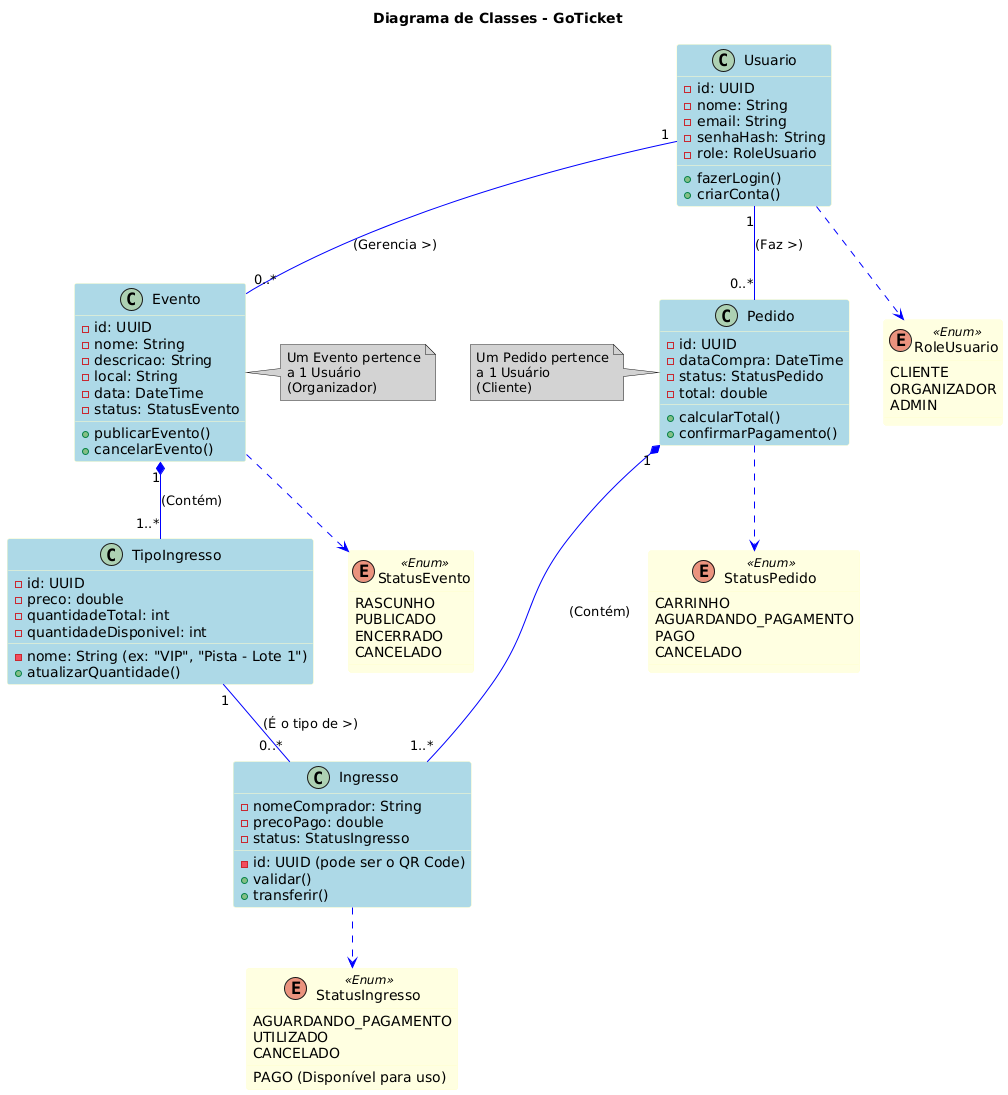

The diagram above was rendered by PlantUML. Its source (embedded in the PNG):
@startuml
' Diagrama de Classes para GoTicket (Seção 3.3)
title Diagrama de Classes - GoTicket

skinparam class {
  BackgroundColor LightBlue
  ArrowColor Blue
  BorderColor Business
  BackgroundColor<<Enum>> LightYellow
}
skinparam note {
  BackgroundColor LightGray
}

' --- Classes Principais ---

class Usuario {
  - id: UUID
  - nome: String
  - email: String
  - senhaHash: String
  - role: RoleUsuario
  + fazerLogin()
  + criarConta()
}

class Evento {
  - id: UUID
  - nome: String
  - descricao: String
  - local: String
  - data: DateTime
  - status: StatusEvento
  + publicarEvento()
  + cancelarEvento()
}

class TipoIngresso {
  - id: UUID
  - nome: String (ex: "VIP", "Pista - Lote 1")
  - preco: double
  - quantidadeTotal: int
  - quantidadeDisponivel: int
  + atualizarQuantidade()
}

class Pedido {
  - id: UUID
  - dataCompra: DateTime
  - status: StatusPedido
  - total: double
  + calcularTotal()
  + confirmarPagamento()
}

class Ingresso {
  - id: UUID (pode ser o QR Code)
  - nomeComprador: String
  - precoPago: double
  - status: StatusIngresso
  + validar()
  + transferir()
}

' --- Enums (Tipos Especiais) ---

enum RoleUsuario <<Enum>> {
  CLIENTE
  ORGANIZADOR
  ADMIN
}

enum StatusEvento <<Enum>> {
  RASCUNHO
  PUBLICADO
  ENCERRADO
  CANCELADO
}

enum StatusPedido <<Enum>> {
  CARRINHO
  AGUARDANDO_PAGAMENTO
  PAGO
  CANCELADO
}

enum StatusIngresso <<Enum>> {
  AGUARDANDO_PAGAMENTO
  PAGO (Disponível para uso)
  UTILIZADO
  CANCELADO
}

' --- Relacionamentos (Associações) ---

' Um Usuário (Organizador) gerencia muitos Eventos
Usuario "1" -- "0..*" Evento : (Gerencia >)

' Um Usuário (Cliente) faz muitos Pedidos
Usuario "1" -- "0..*" Pedido : (Faz >)

' Um Evento é composto por um ou mais Tipos de Ingresso (Lotes)
Evento "1" *-- "1..*" TipoIngresso : (Contém)

' Um Pedido é composto por um ou mais Ingressos
Pedido "1" *-- "1..*" Ingresso : (Contém)

' Um TipoIngresso é o "molde" para muitos Ingressos
TipoIngresso "1" -- "0..*" Ingresso : (É o tipo de >)

' Linkando os Enums
Usuario ..> RoleUsuario
Evento ..> StatusEvento
Pedido ..> StatusPedido
Ingresso ..> StatusIngresso

' Notas Explicativas
note right of Evento
  Um Evento pertence
  a 1 Usuário
  (Organizador)
end note

note left of Pedido
  Um Pedido pertence
  a 1 Usuário
  (Cliente)
end note
@enduml